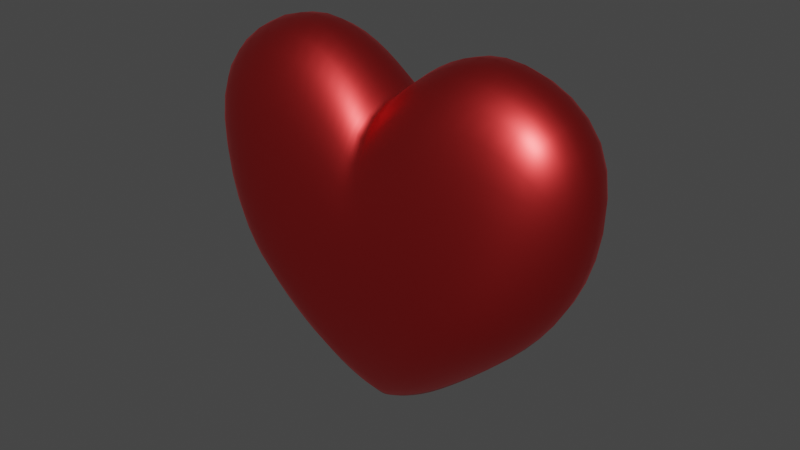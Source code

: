# Source: heart.blend  (saved by Blender 5.0.118; exported with 4.5.12 LTS)
import bpy
from mathutils import Matrix  # noqa: F401  (used for matrix-valued properties, if any)

bpy.ops.wm.read_factory_settings(use_empty=True)
scene = bpy.context.scene
scene.name = 'Scene'

# ---- collections
col_collection = bpy.data.collections.new('Collection'); scene.collection.children.link(col_collection)

# ---- materials (node trees are filled in below, after node groups)
mat_heart = bpy.data.materials.new('Heart')
mat_heart.use_backface_culling_lightprobe_volume = False
mat_heart.use_transparent_shadow = False

# ---- material node trees
mat_heart.use_nodes = True; mat_heart.node_tree.nodes.clear()
_N = mat_heart.node_tree.nodes; _L = mat_heart.node_tree.links
n0 = _N.new('ShaderNodeBsdfPrincipled'); n0.name = 'Principled BSDF'; n0.location = (10, 300)
n0.distribution = 'GGX'
n0.subsurface_method = 'BURLEY'
n0.inputs[0].default_value = (1.0, 0.05781, 0.05781, 1.0)
n0.inputs[1].default_value = 1.0
n0.inputs[2].default_value = 0.4
n0.inputs[3].default_value = 1.45
n0.inputs[27].default_value = (0.0, 0.0, 0.0, 1.0)
n0.inputs[28].default_value = 1.0
n1 = _N.new('ShaderNodeOutputMaterial'); n1.name = 'Material Output'; n1.location = (300, 300)
_L.new(n0.outputs[0], n1.inputs[0])
n1.is_active_output = True

# ---- world
world_world = bpy.data.worlds.new('World'); scene.world = world_world
world_world.use_nodes = True; world_world.node_tree.nodes.clear()
_N = world_world.node_tree.nodes; _L = world_world.node_tree.links
n0 = _N.new('ShaderNodeOutputWorld'); n0.name = 'World Output'; n0.location = (300, 300)
n1 = _N.new('ShaderNodeBackground'); n1.name = 'Background'; n1.location = (10, 300)
n1.inputs[0].default_value = (0.05088, 0.05088, 0.05088, 1.0)
_L.new(n1.outputs[0], n0.inputs[0])
n0.is_active_output = True
world_world.color = (0.05088, 0.05088, 0.05088)
world_world.use_sun_shadow = False
world_world.sun_shadow_jitter_overblur = 0.0

# ---- meshes
me_heart = bpy.data.meshes.new('Heart')
me_heart.from_pydata([(-0.5655, 0.2354, -0.2156), (-0.7232, 0.2419, 0.5397), (-0.675, 0.0, -0.3251), (-0.8874, 0.0, 0.7014), (-0.6671, 0.249, 0.07968), (-0.004097, 0.2126, -0.6929), (-0.004097, 0.2861, 0.4118), (-0.9098, 0.0, 0.1025), (-0.004097, 0.3076, -0.1482), (-0.004097, 0.0, -0.9282), (-0.004097, 0.0, 0.6542), (-0.1665, 0.2457, -0.6146), (-0.3504, 0.2556, -0.443), (-0.4294, 0.2413, 0.7569), (-0.1969, 0.2593, 0.6489), (-0.4529, 0.3033, 0.02955), (-0.2882, 0.3114, -0.05249), (-0.4234, 0.0, -0.5927), (-0.203, 0.0, -0.8045), (-0.4595, 0.0, 0.9385), (-0.2061, 0.0, 0.8615), (-0.03832, 0.2746, 0.4884), (-0.1167, 0.3121, -0.1346), (-0.0527, 0.0, -0.8964), (-0.04291, 0.0, 0.7097), (-0.03508, 0.2124, -0.6981)], [], [(7, 3, 1, 4), (2, 7, 4, 0), (25, 22, 8, 5), (22, 21, 6, 8), (25, 5, 9, 23), (13, 1, 3, 19), (21, 14, 20, 24), (14, 13, 19, 20), (0, 12, 17, 2), (12, 11, 18, 17), (4, 1, 13, 15), (15, 13, 14, 16), (0, 4, 15, 12), (12, 15, 16, 11), (6, 21, 24, 10), (11, 25, 23, 18), (16, 14, 21, 22), (11, 16, 22, 25)])
me_heart.polygons.foreach_set('use_smooth', [True] * 18)
_uv = me_heart.uv_layers.new(name='UVMap')
_uv.uv.foreach_set('vector', [0.5, 0.125, 0.625, 0.125, 0.625, 0.25, 0.5, 0.25, 0.375, 0.125, 0.5, 0.125, 0.5, 0.25, 0.375, 0.25, 0.3707, 0.3498, 0.5, 0.3527, 0.5, 0.3733, 0.3698, 0.3698, 0.5, 0.3527, 0.6293, 0.3498, 0.6302, 0.3698, 0.5, 0.3733, 0.2248, 0.4957, 0.2448, 0.4948, 0.2483, 0.625, 0.2277, 0.625, 0.8351, 0.4983, 0.875, 0.5, 0.875, 0.625, 0.8339, 0.625, 0.7752, 0.4957, 0.7951, 0.4965, 0.7928, 0.625, 0.7723, 0.625, 0.7951, 0.4965, 0.8351, 0.4983, 0.8339, 0.625, 0.7928, 0.625, 0.125, 0.5, 0.1649, 0.4983, 0.1661, 0.625, 0.125, 0.625, 0.1649, 0.4983, 0.2049, 0.4965, 0.2072, 0.625, 0.1661, 0.625, 0.5, 0.25, 0.625, 0.25, 0.6267, 0.2899, 0.5, 0.2911, 0.5, 0.2911, 0.6267, 0.2899, 0.6285, 0.3299, 0.5, 0.3322, 0.375, 0.25, 0.5, 0.25, 0.5, 0.2911, 0.3733, 0.2899, 0.3733, 0.2899, 0.5, 0.2911, 0.5, 0.3322, 0.3715, 0.3299, 0.7552, 0.4948, 0.7752, 0.4957, 0.7723, 0.625, 0.7517, 0.625, 0.2049, 0.4965, 0.2248, 0.4957, 0.2277, 0.625, 0.2072, 0.625, 0.5, 0.3322, 0.6285, 0.3299, 0.6293, 0.3498, 0.5, 0.3527, 0.3715, 0.3299, 0.5, 0.3322, 0.5, 0.3527, 0.3707, 0.3498])
me_heart.materials.append(mat_heart)
me_heart.use_remesh_fix_poles = True
me_heart.use_remesh_preserve_attributes = False
me_heart.use_mirror_vertex_groups = False
me_heart.update()

# ---- objects
ob_heart = bpy.data.objects.new('Heart', me_heart)

# ---- transforms, parenting, visibility, modifiers, constraints
ob_heart.location = (0.0, 0.0, -7.451e-09)
ob_heart.scale = (1.22, 1.267, 1.066)
ob_heart.lineart.crease_threshold = 0.0
_m = ob_heart.modifiers.new('Mirror', 'MIRROR')
_m.use_axis = (True, True, False)
_m.merge_threshold = 0.01
_m = ob_heart.modifiers.new('Subdivision', 'SUBSURF')
_m.uv_smooth = 'PRESERVE_CORNERS'
_m.levels = 3

# ---- collection membership
col_collection.objects.link(ob_heart)

# ---- scene / render settings (as saved in the file)
scene.frame_start = 1; scene.frame_end = 250; scene.frame_set(1)
scene.render.engine = 'BLENDER_EEVEE_NEXT'
scene.render.bake_bias = 0.0
scene.render.bake_samples = 0
scene.cycles.use_denoising = False
scene.cycles.samples = 128
scene.cycles.sampling_pattern = 'TABULATED_SOBOL'
scene.cycles.use_adaptive_sampling = False
scene.cycles.use_light_tree = False
scene.view_settings.view_transform = 'Filmic'
bpy.context.view_layer.update()

# ---- added for rendering (the .blend has no active camera and no usable light): camera, sun
cam_auto = bpy.data.cameras.new('AutoCamera')
cam_auto.lens = 50.0
cam_auto.sensor_width = 36.0
cam_auto.clip_end = 1000.0
ob_auto_camera = bpy.data.objects.new('AutoCamera', cam_auto)
scene.collection.objects.link(ob_auto_camera)
ob_auto_camera.location = (2.85455, -3.42545, 2.28915)
ob_auto_camera.rotation_euler = (1.09748, -7.21219e-08, 0.694738)
scene.camera = ob_auto_camera
light_auto_sun = bpy.data.lights.new('AutoSun', 'SUN')
light_auto_sun.energy = 3.0
light_auto_sun.angle = 0.0523599
ob_auto_sun = bpy.data.objects.new('AutoSun', light_auto_sun)
scene.collection.objects.link(ob_auto_sun)
ob_auto_sun.rotation_euler = (0.872665, 0.174533, 0.523599)
bpy.context.view_layer.update()

